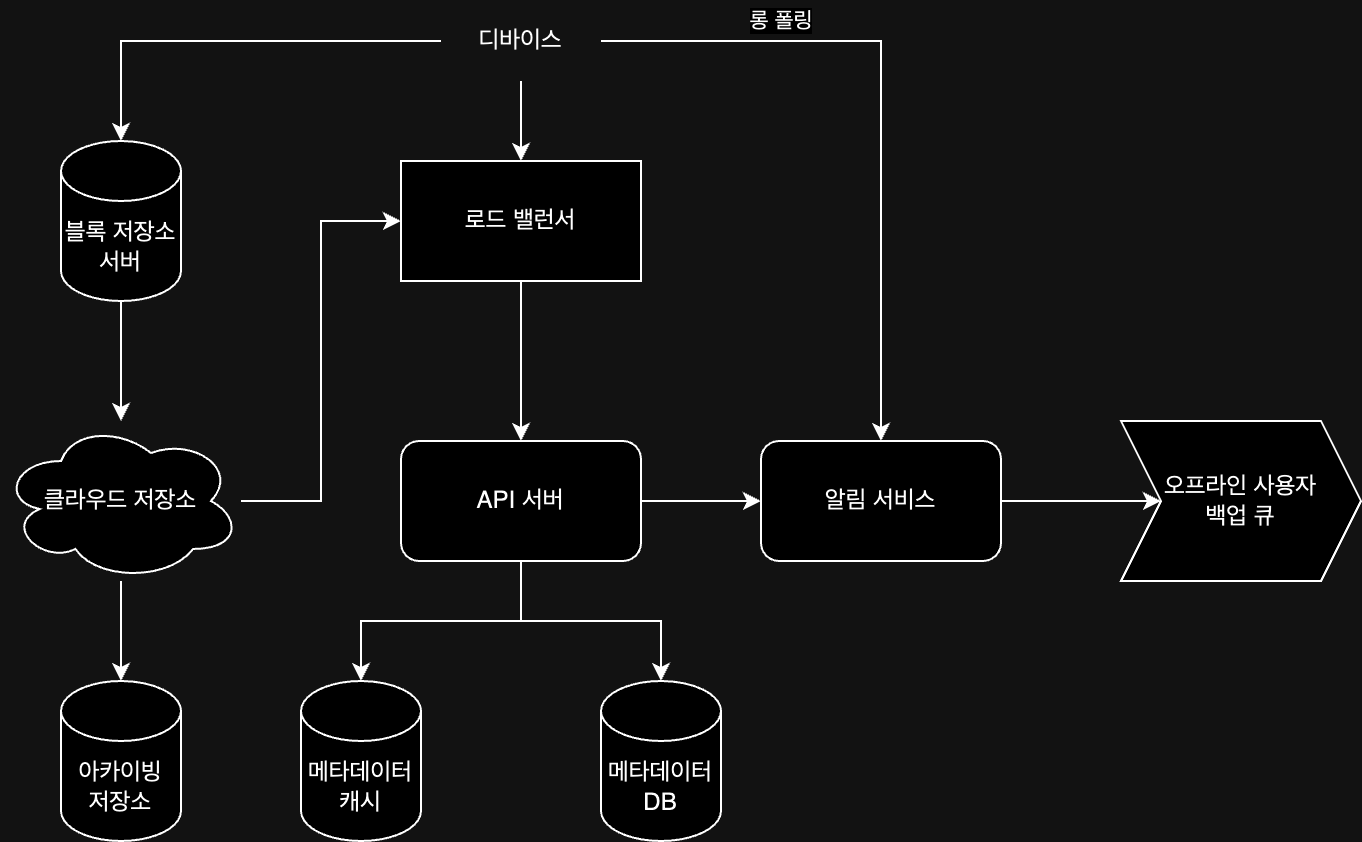

The diagram above was exported from draw.io. Its source (the exported page's mxGraphModel, read from the mxfile embedded in the PNG):
<mxGraphModel dx="1054" dy="867" grid="1" gridSize="10" guides="1" tooltips="1" connect="1" arrows="1" fold="1" page="1" pageScale="1" pageWidth="850" pageHeight="1100" math="0" shadow="0">
  <root>
    <mxCell id="0" />
    <mxCell id="1" parent="0" />
    <mxCell id="7b5Pu_Y4XT47_yOJvX7U-1" style="edgeStyle=orthogonalEdgeStyle;rounded=0;orthogonalLoop=1;jettySize=auto;html=1;entryX=0.5;entryY=0;entryDx=0;entryDy=0;" edge="1" parent="1" source="7b5Pu_Y4XT47_yOJvX7U-2" target="7b5Pu_Y4XT47_yOJvX7U-4">
      <mxGeometry relative="1" as="geometry" />
    </mxCell>
    <mxCell id="7b5Pu_Y4XT47_yOJvX7U-30" value="롱 폴링" style="edgeStyle=orthogonalEdgeStyle;rounded=0;orthogonalLoop=1;jettySize=auto;html=1;entryX=0.5;entryY=0;entryDx=0;entryDy=0;" edge="1" parent="1" source="7b5Pu_Y4XT47_yOJvX7U-2" target="7b5Pu_Y4XT47_yOJvX7U-27">
      <mxGeometry x="-0.4706" y="10" relative="1" as="geometry">
        <mxPoint as="offset" />
      </mxGeometry>
    </mxCell>
    <mxCell id="7b5Pu_Y4XT47_yOJvX7U-2" value="디바이스" style="text;html=1;align=center;verticalAlign=middle;whiteSpace=wrap;rounded=0;" vertex="1" parent="1">
      <mxGeometry x="320" y="80" width="80" height="40" as="geometry" />
    </mxCell>
    <mxCell id="7b5Pu_Y4XT47_yOJvX7U-3" style="edgeStyle=orthogonalEdgeStyle;rounded=0;orthogonalLoop=1;jettySize=auto;html=1;entryX=0.5;entryY=0;entryDx=0;entryDy=0;" edge="1" parent="1" source="7b5Pu_Y4XT47_yOJvX7U-4" target="7b5Pu_Y4XT47_yOJvX7U-6">
      <mxGeometry relative="1" as="geometry" />
    </mxCell>
    <mxCell id="7b5Pu_Y4XT47_yOJvX7U-4" value="로드 밸런서" style="rounded=0;whiteSpace=wrap;html=1;" vertex="1" parent="1">
      <mxGeometry x="300" y="160" width="120" height="60" as="geometry" />
    </mxCell>
    <mxCell id="7b5Pu_Y4XT47_yOJvX7U-5" style="edgeStyle=orthogonalEdgeStyle;rounded=0;orthogonalLoop=1;jettySize=auto;html=1;" edge="1" parent="1" source="7b5Pu_Y4XT47_yOJvX7U-6" target="7b5Pu_Y4XT47_yOJvX7U-7">
      <mxGeometry relative="1" as="geometry" />
    </mxCell>
    <mxCell id="7b5Pu_Y4XT47_yOJvX7U-29" style="edgeStyle=orthogonalEdgeStyle;rounded=0;orthogonalLoop=1;jettySize=auto;html=1;entryX=0;entryY=0.5;entryDx=0;entryDy=0;" edge="1" parent="1" source="7b5Pu_Y4XT47_yOJvX7U-6" target="7b5Pu_Y4XT47_yOJvX7U-27">
      <mxGeometry relative="1" as="geometry" />
    </mxCell>
    <mxCell id="7b5Pu_Y4XT47_yOJvX7U-6" value="API 서버" style="rounded=1;whiteSpace=wrap;html=1;" vertex="1" parent="1">
      <mxGeometry x="300" y="300" width="120" height="60" as="geometry" />
    </mxCell>
    <mxCell id="7b5Pu_Y4XT47_yOJvX7U-7" value="메타데이터&lt;div&gt;캐시&lt;/div&gt;" style="shape=cylinder3;whiteSpace=wrap;html=1;boundedLbl=1;backgroundOutline=1;size=15;" vertex="1" parent="1">
      <mxGeometry x="250" y="420" width="60" height="80" as="geometry" />
    </mxCell>
    <mxCell id="7b5Pu_Y4XT47_yOJvX7U-8" value="메타데이터&lt;div&gt;DB&lt;/div&gt;" style="shape=cylinder3;whiteSpace=wrap;html=1;boundedLbl=1;backgroundOutline=1;size=15;" vertex="1" parent="1">
      <mxGeometry x="400" y="420" width="60" height="80" as="geometry" />
    </mxCell>
    <mxCell id="7b5Pu_Y4XT47_yOJvX7U-11" value="&lt;div&gt;블록 저장소&lt;/div&gt;&lt;div&gt;서버&lt;/div&gt;" style="shape=cylinder3;whiteSpace=wrap;html=1;boundedLbl=1;backgroundOutline=1;size=15;" vertex="1" parent="1">
      <mxGeometry x="130" y="150" width="60" height="80" as="geometry" />
    </mxCell>
    <mxCell id="7b5Pu_Y4XT47_yOJvX7U-14" value="아카이빙&lt;div&gt;저장소&lt;/div&gt;" style="shape=cylinder3;whiteSpace=wrap;html=1;boundedLbl=1;backgroundOutline=1;size=15;" vertex="1" parent="1">
      <mxGeometry x="130" y="420" width="60" height="80" as="geometry" />
    </mxCell>
    <mxCell id="7b5Pu_Y4XT47_yOJvX7U-25" style="edgeStyle=orthogonalEdgeStyle;rounded=0;orthogonalLoop=1;jettySize=auto;html=1;entryX=0;entryY=0.5;entryDx=0;entryDy=0;" edge="1" parent="1" source="7b5Pu_Y4XT47_yOJvX7U-15" target="7b5Pu_Y4XT47_yOJvX7U-4">
      <mxGeometry relative="1" as="geometry" />
    </mxCell>
    <mxCell id="7b5Pu_Y4XT47_yOJvX7U-15" value="클라우드 저장소" style="ellipse;shape=cloud;whiteSpace=wrap;html=1;" vertex="1" parent="1">
      <mxGeometry x="100" y="290" width="120" height="80" as="geometry" />
    </mxCell>
    <mxCell id="7b5Pu_Y4XT47_yOJvX7U-19" style="edgeStyle=orthogonalEdgeStyle;rounded=0;orthogonalLoop=1;jettySize=auto;html=1;entryX=0.5;entryY=0;entryDx=0;entryDy=0;entryPerimeter=0;" edge="1" parent="1" source="7b5Pu_Y4XT47_yOJvX7U-6" target="7b5Pu_Y4XT47_yOJvX7U-8">
      <mxGeometry relative="1" as="geometry" />
    </mxCell>
    <mxCell id="7b5Pu_Y4XT47_yOJvX7U-24" style="edgeStyle=orthogonalEdgeStyle;rounded=0;orthogonalLoop=1;jettySize=auto;html=1;entryX=0.5;entryY=0;entryDx=0;entryDy=0;entryPerimeter=0;" edge="1" parent="1" source="7b5Pu_Y4XT47_yOJvX7U-2" target="7b5Pu_Y4XT47_yOJvX7U-11">
      <mxGeometry relative="1" as="geometry" />
    </mxCell>
    <mxCell id="7b5Pu_Y4XT47_yOJvX7U-26" style="edgeStyle=orthogonalEdgeStyle;rounded=0;orthogonalLoop=1;jettySize=auto;html=1;entryX=0;entryY=0.5;entryDx=0;entryDy=0;" edge="1" parent="1" source="7b5Pu_Y4XT47_yOJvX7U-27" target="7b5Pu_Y4XT47_yOJvX7U-28">
      <mxGeometry relative="1" as="geometry" />
    </mxCell>
    <mxCell id="7b5Pu_Y4XT47_yOJvX7U-27" value="알림 서비스" style="rounded=1;whiteSpace=wrap;html=1;" vertex="1" parent="1">
      <mxGeometry x="480" y="300" width="120" height="60" as="geometry" />
    </mxCell>
    <mxCell id="7b5Pu_Y4XT47_yOJvX7U-28" value="오프라인 사용자&lt;div&gt;백업 큐&lt;/div&gt;" style="shape=step;perimeter=stepPerimeter;whiteSpace=wrap;html=1;fixedSize=1;" vertex="1" parent="1">
      <mxGeometry x="660" y="290" width="120" height="80" as="geometry" />
    </mxCell>
    <mxCell id="7b5Pu_Y4XT47_yOJvX7U-31" style="edgeStyle=orthogonalEdgeStyle;rounded=0;orthogonalLoop=1;jettySize=auto;html=1;entryX=0.5;entryY=0;entryDx=0;entryDy=0;entryPerimeter=0;" edge="1" parent="1" source="7b5Pu_Y4XT47_yOJvX7U-15" target="7b5Pu_Y4XT47_yOJvX7U-14">
      <mxGeometry relative="1" as="geometry" />
    </mxCell>
    <mxCell id="7b5Pu_Y4XT47_yOJvX7U-33" style="edgeStyle=orthogonalEdgeStyle;rounded=0;orthogonalLoop=1;jettySize=auto;html=1;entryX=0.5;entryY=1;entryDx=0;entryDy=0;entryPerimeter=0;startArrow=classic;startFill=1;endArrow=none;endFill=0;" edge="1" parent="1" source="7b5Pu_Y4XT47_yOJvX7U-15" target="7b5Pu_Y4XT47_yOJvX7U-11">
      <mxGeometry relative="1" as="geometry" />
    </mxCell>
  </root>
</mxGraphModel>